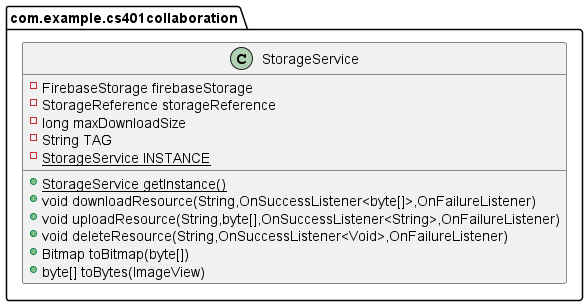

The diagram above was rendered by PlantUML. Its source (embedded in the PNG):
@startuml
class com.example.cs401collaboration.StorageService {
- FirebaseStorage firebaseStorage
- StorageReference storageReference
- long maxDownloadSize
- String TAG
- {static} StorageService INSTANCE
+ {static} StorageService getInstance()
+ void downloadResource(String,OnSuccessListener<byte[]>,OnFailureListener)
+ void uploadResource(String,byte[],OnSuccessListener<String>,OnFailureListener)
+ void deleteResource(String,OnSuccessListener<Void>,OnFailureListener)
+ Bitmap toBitmap(byte[])
+ byte[] toBytes(ImageView)
}
@enduml